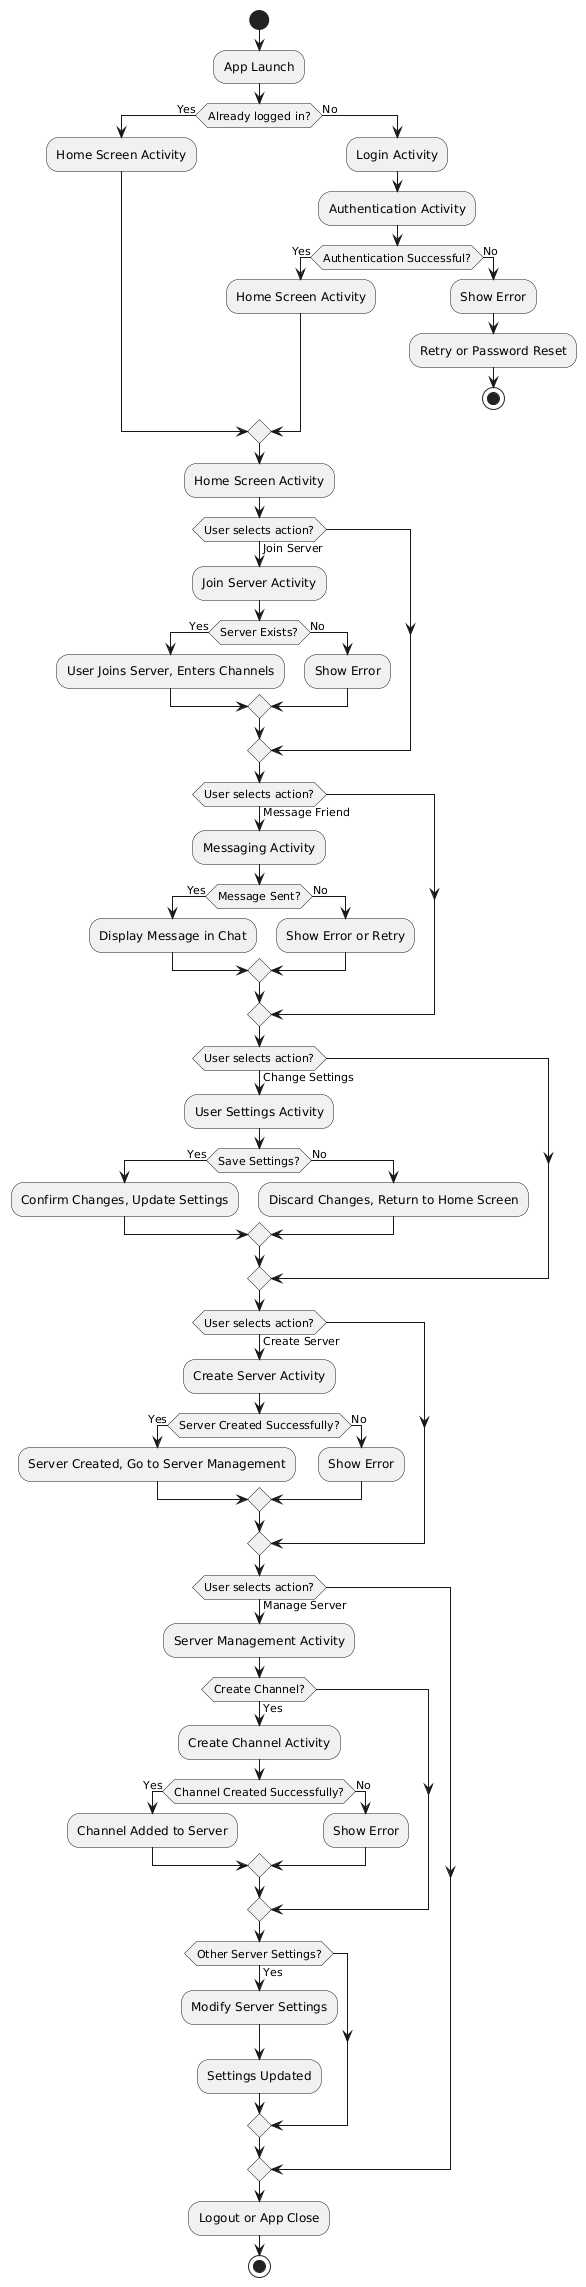

The diagram above was rendered by PlantUML. Its source (embedded in the PNG):
@startuml
start
:App Launch;

if (Already logged in?) then (Yes)
    :Home Screen Activity;
else (No)
    :Login Activity;
    :Authentication Activity;

    if (Authentication Successful?) then (Yes)
        :Home Screen Activity;
    else (No)
        :Show Error;
        :Retry or Password Reset;
        stop
    endif
endif

:Home Screen Activity;

if (User selects action?) then (Join Server)
    :Join Server Activity;
    if (Server Exists?) then (Yes)
        :User Joins Server, Enters Channels;
    else (No)
        :Show Error;
    endif
endif

if (User selects action?) then (Message Friend)
    :Messaging Activity;
    if (Message Sent?) then (Yes)
        :Display Message in Chat;
    else (No)
        :Show Error or Retry;
    endif
endif

if (User selects action?) then (Change Settings)
    :User Settings Activity;
    if (Save Settings?) then (Yes)
        :Confirm Changes, Update Settings;
    else (No)
        :Discard Changes, Return to Home Screen;
    endif
endif

if (User selects action?) then (Create Server)
    :Create Server Activity;
    if (Server Created Successfully?) then (Yes)
        :Server Created, Go to Server Management;
    else (No)
        :Show Error;
    endif
endif

if (User selects action?) then (Manage Server)
    :Server Management Activity;
    if (Create Channel?) then (Yes)
        :Create Channel Activity;
        if (Channel Created Successfully?) then (Yes)
            :Channel Added to Server;
        else (No)
            :Show Error;
        endif
    endif
    if (Other Server Settings?) then (Yes)
        :Modify Server Settings;
        :Settings Updated;
    endif
endif

:Logout or App Close;
stop
@enduml